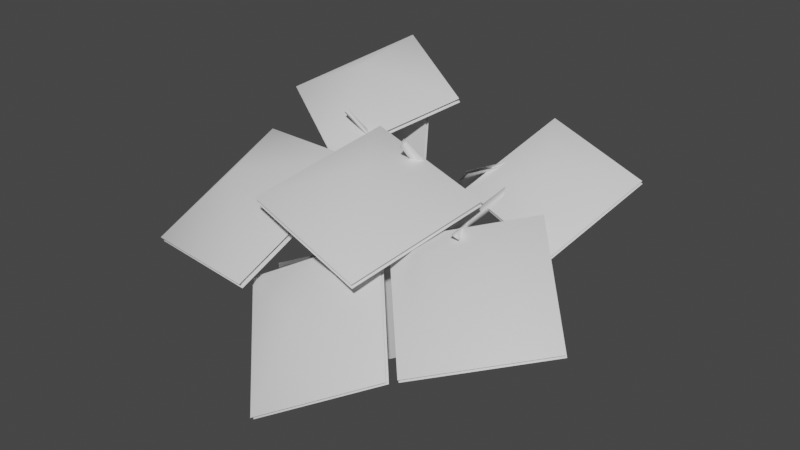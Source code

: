# Source: fe_canopy_01-00-2.blend  (saved by Blender 3.0.42; exported with 4.5.12 LTS)
import bpy
from mathutils import Matrix  # noqa: F401  (used for matrix-valued properties, if any)

bpy.ops.wm.read_factory_settings(use_empty=True)
scene = bpy.context.scene
scene.name = 'Scene'

# ---- materials (node trees are filled in below, after node groups)
mat_material = bpy.data.materials.new('Material')
mat_material.use_transparent_shadow = False

# ---- material node trees
mat_material.use_nodes = True; mat_material.node_tree.nodes.clear()
_N = mat_material.node_tree.nodes; _L = mat_material.node_tree.links
n0 = _N.new('ShaderNodeBsdfPrincipled'); n0.name = 'Principled BSDF'; n0.location = (10, 300)
n0.distribution = 'GGX'
n0.subsurface_method = 'RANDOM_WALK_SKIN'
n0.inputs[3].default_value = 1.45
n0.inputs[27].default_value = (0.0, 0.0, 0.0, 1.0)
n0.inputs[28].default_value = 1.0
n1 = _N.new('ShaderNodeOutputMaterial'); n1.name = 'Material Output'; n1.location = (300, 300)
_L.new(n0.outputs[0], n1.inputs[0])
n1.is_active_output = True

# ---- world
world_world = bpy.data.worlds.new('World'); scene.world = world_world
world_world.use_nodes = True; world_world.node_tree.nodes.clear()
_N = world_world.node_tree.nodes; _L = world_world.node_tree.links
n0 = _N.new('ShaderNodeOutputWorld'); n0.name = 'World Output'; n0.location = (300, 300)
n1 = _N.new('ShaderNodeBackground'); n1.name = 'Background'; n1.location = (10, 300)
n1.inputs[0].default_value = (0.05088, 0.05088, 0.05088, 1.0)
_L.new(n1.outputs[0], n0.inputs[0])
n0.is_active_output = True
world_world.color = (0.05088, 0.05088, 0.05088)
world_world.use_sun_shadow = False
world_world.sun_shadow_jitter_overblur = 0.0

# ---- meshes
me_0x077041c6_gmdl = bpy.data.meshes.new('0x077041C6.gmdl')
me_0x077041c6_gmdl.from_pydata([(0.05764, 0.03908, 0.02501), (0.01886, 0.0196, -0.03432), (-0.005227, 0.08951, -0.001922), (0.01115, 0.06654, 0.07489), (-0.03728, -0.4305, 0.04654), (0.02204, -0.4493, 0.007059), (0.04576, -1.976, 0.2552), (0.04974, -1.984, 0.238), (0.06585, -1.978, 0.2448), (-0.1527, -0.7735, 0.02805), (-0.08645, -0.7441, 0.003774), (-0.02206, -1.081, -0.03992), (-0.08255, -1.098, -0.04777), (-0.1788, -0.6908, 0.02966), (-0.08474, -0.4319, -0.05641), (-0.01344, -0.4477, -0.05831), (-0.05696, 0.03013, -0.03452), (-0.07066, 0.06092, 0.03422), (-0.09519, -0.4127, 0.008768), (-0.175, -0.7064, 0.09626), (-0.1527, -0.7735, 0.02805), (-0.07265, -1.121, 0.01314), (-0.157, -0.7948, 0.0948), (-0.07194, -0.7895, 0.08265), (-0.01233, -1.104, 0.01374), (0.5144, -1.493, 0.3659), (0.5614, -1.487, 0.3492), (0.5544, -1.478, 0.384), (-0.7164, -1.004, 0.6346), (-0.6981, -1.012, 0.6509), (-0.7091, -0.9765, 0.6499), (0.3228, -1.074, 0.1961), (0.3131, -1.129, 0.2083), (-0.03431, -1.152, -0.02831), (0.3004, -1.089, 0.2412), (0.3557, -1.102, 0.2057), (0.5614, -1.487, 0.3492), (0.3477, -1.109, 0.2482), (0.3477, -1.109, 0.2482), (-0.2165, -1.48, 0.03769), (-0.2202, -1.49, 0.103), (-0.4505, -0.8834, 0.3572), (-0.4752, -0.8607, 0.3262), (-0.4663, -0.8374, 0.3551), (0.02204, -0.4493, 0.007059), (-0.03176, -1.247, 0.7137), (-0.03247, -1.278, 0.6743), (0.0127, -1.25, 0.6921), (-0.09943, -0.6949, 0.1257), (-0.09333, -0.7625, 0.1184), (-0.04012, -0.6996, 0.1406), (-0.04012, -0.6996, 0.1406), (-0.5534, -1.655, 0.2866), (-0.5651, -1.653, 0.2738), (-0.5589, -1.67, 0.2649), (-0.1553, -1.518, 0.05722), (-0.2155, -1.541, 0.09385), (-0.2284, -1.539, 0.05206), (-0.2155, -1.541, 0.09385), (0.06585, -1.978, 0.2448), (-0.5651, -1.653, 0.2738), (-0.5651, -1.653, 0.2738), (-0.7091, -0.9765, 0.6499), (-0.07066, 0.06092, 0.03422), (-0.05696, 0.03013, -0.03452), (0.05764, 0.03908, 0.02501), (0.5792, -0.847, 0.5293), (0.5553, -0.8681, 0.5531), (0.6013, -0.8869, 0.5231), (0.3477, -1.109, 0.2482), (-0.01233, -1.104, 0.01374), (0.9257, -1.123, 0.1915), (0.2283, -0.9779, 0.3569), (0.7005, -0.8266, 0.5984), (0.7032, -0.838, 0.6197), (1.133, -0.5059, 0.5252), (0.436, -0.3608, 0.6908), (0.9283, -1.134, 0.2125), (0.231, -0.9893, 0.3783), (0.4333, -0.3494, 0.6695), (1.131, -0.4944, 0.5039), (0.133, -1.568, 0.2166), (0.8265, -1.043, 0.4008), (0.784, -1.704, 0.3012), (0.7882, -1.719, 0.3267), (0.6788, -2.152, -0.174), (1.372, -1.627, 0.01026), (0.1372, -1.582, 0.2418), (0.8307, -1.057, 0.4263), (1.368, -1.612, -0.01519), (0.6745, -2.137, -0.1995), (-0.6233, -1.927, -0.1399), (0.1021, -1.599, 0.2508), (-0.02253, -2.197, -0.02245), (-0.02447, -2.217, -0.001453), (-0.1185, -2.489, -0.6057), (0.6069, -2.161, -0.2149), (-0.6252, -1.947, -0.1192), (0.1002, -1.62, 0.2718), (0.6089, -2.14, -0.2359), (-0.1165, -2.468, -0.6267), (-0.3849, -1.201, 0.4329), (-0.5345, -2.115, -0.08722), (-1.033, -1.663, 0.3473), (-1.041, -1.68, 0.3778), (-1.418, -0.974, 0.3311), (-1.567, -1.888, -0.1889), (-0.3926, -1.217, 0.4631), (-0.5423, -2.131, -0.05668), (-1.56, -1.872, -0.2195), (-1.41, -0.9579, 0.3006), (-0.2194, -0.4511, 0.6619), (-0.6988, -1.141, 0.3615), (-0.8421, -0.6589, 0.8087), (-0.843, -0.6702, 0.8361), (-0.9719, -0.01015, 0.8507), (-1.451, -0.6997, 0.5504), (-0.2203, -0.4623, 0.689), (-0.6997, -1.152, 0.3889), (-1.45, -0.6884, 0.523), (-0.971, 0.001164, 0.8232), (-0.437, -0.9803, 0.5827), (0.4728, -1.148, 0.4043), (-0.05347, -1.578, 0.6129), (-0.04923, -1.587, 0.6428), (-0.6422, -1.878, 0.3812), (0.2676, -2.046, 0.2029), (-0.4328, -0.9889, 0.6121), (0.4771, -1.157, 0.4341), (0.2634, -2.037, 0.1731), (-0.6464, -1.869, 0.3514), (0.2436, -0.9848, 0.4793), (-0.0975, -0.7388, 0.1015), (0.1942, -0.2569, 0.1516), (0.5353, -0.5029, 0.5294), (0.2323, -0.9794, 0.493), (0.5238, -0.4974, 0.5433), (0.1827, -0.2514, 0.1655), (-0.1089, -0.7333, 0.1154), (0.3057, -1.272, -0.5671), (-0.05231, -1.079, -0.005113), (-0.007124, -1.724, 0.2445), (0.351, -1.917, -0.3175), (0.2862, -1.277, -0.5776), (0.3312, -1.922, -0.3282), (-0.02689, -1.73, 0.2338), (-0.07208, -1.085, -0.01577), (-0.8422, -0.8019, -0.1425), (-0.2427, -0.8123, 0.163), (-0.492, -0.4393, 0.6647), (-1.091, -0.429, 0.3592), (-0.8364, -0.7835, -0.1533), (-1.086, -0.4103, 0.3483), (-0.4861, -0.4207, 0.6538), (-0.2369, -0.7936, 0.1521), (-0.4762, -1.871, -0.002247), (-0.1324, -1.408, 0.07497), (-0.425, -1.122, -0.3386), (-0.7689, -1.585, -0.4158), (-0.4642, -1.878, -0.01547), (-0.7567, -1.592, -0.4292), (-0.4127, -1.129, -0.352), (-0.1201, -1.415, 0.06158)], [], [(0, 1, 2), (4, 5, 3), (3, 5, 0), (6, 7, 8), (9, 10, 12), (10, 11, 12), (15, 10, 14), (13, 14, 10), (1, 16, 2), (16, 17, 2), (17, 3, 2), (3, 0, 2), (19, 18, 13), (18, 14, 13), (22, 20, 21), (20, 12, 21), (10, 23, 11), (23, 24, 11), (25, 26, 27), (28, 29, 30), (33, 11, 32), (11, 31, 32), (11, 24, 31), (24, 34, 31), (35, 36, 32), (32, 36, 25), (35, 37, 26), (37, 27, 26), (27, 38, 25), (38, 32, 25), (12, 39, 21), (39, 40, 21), (41, 42, 9), (13, 9, 42), (9, 22, 41), (19, 43, 22), (22, 43, 41), (13, 42, 19), (19, 42, 43), (23, 10, 44), (44, 10, 15), (45, 46, 47), (19, 48, 18), (48, 4, 18), (49, 5, 50), (50, 4, 48), (48, 49, 45), (49, 46, 45), (50, 47, 49), (49, 47, 46), (48, 45, 51), (51, 45, 47), (52, 53, 54), (55, 40, 56), (39, 55, 57), (7, 57, 8), (57, 55, 8), (57, 7, 58), (58, 7, 6), (6, 59, 56), (55, 56, 59), (52, 40, 60), (40, 39, 60), (54, 61, 57), (39, 57, 61), (57, 56, 54), (40, 52, 56), (56, 52, 54), (42, 41, 28), (41, 29, 28), (28, 62, 42), (43, 42, 62), (41, 43, 29), (43, 30, 29), (12, 11, 33), (21, 40, 33), (33, 40, 55), (24, 21, 33), (4, 3, 18), (17, 18, 3), (18, 63, 14), (63, 16, 14), (1, 15, 64), (14, 64, 15), (5, 15, 65), (15, 1, 65), (22, 48, 19), (33, 32, 24), (24, 32, 34), (31, 35, 32), (34, 32, 37), (66, 67, 68), (31, 34, 66), (34, 67, 66), (34, 69, 67), (69, 68, 67), (37, 35, 68), (31, 66, 35), (35, 66, 68), (21, 70, 22), (70, 23, 22), (49, 22, 23), (9, 13, 10), (23, 5, 49), (5, 4, 50), (48, 22, 49), (12, 33, 39), (33, 55, 39), (71, 72, 73), (74, 75, 76), (77, 75, 74), (78, 74, 76), (77, 74, 78), (73, 72, 79), (80, 73, 79), (71, 73, 80), (81, 82, 83), (84, 85, 86), (87, 85, 84), (88, 84, 86), (87, 84, 88), (83, 82, 89), (90, 83, 89), (81, 83, 90), (91, 92, 93), (94, 95, 96), (97, 95, 94), (98, 94, 96), (97, 94, 98), (93, 92, 99), (100, 93, 99), (91, 93, 100), (101, 102, 103), (104, 105, 106), (107, 105, 104), (108, 104, 106), (107, 104, 108), (103, 102, 109), (110, 103, 109), (101, 103, 110), (111, 112, 113), (114, 115, 116), (117, 115, 114), (118, 114, 116), (117, 114, 118), (113, 112, 119), (120, 113, 119), (111, 113, 120), (121, 122, 123), (124, 125, 126), (127, 125, 124), (128, 124, 126), (127, 124, 128), (123, 122, 129), (130, 123, 129), (121, 123, 130), (131, 132, 134), (132, 133, 134), (135, 136, 138), (136, 137, 138), (139, 140, 142), (140, 141, 142), (143, 144, 146), (144, 145, 146), (147, 148, 150), (148, 149, 150), (151, 152, 154), (152, 153, 154), (155, 156, 158), (156, 157, 158), (159, 160, 162), (160, 161, 162)])
me_0x077041c6_gmdl.polygons.foreach_set('use_smooth', [True] * 172)
_uv = me_0x077041c6_gmdl.uv_layers.new(name='UVMap')
_uv.uv.foreach_set('vector', [0.08826, -0.8132, 0.08814, -0.8122, 0.08807, -0.8116, 0.09929, -0.8115, 0.09922, -0.8119, 0.08814, -0.8122, 0.08814, -0.8122, 0.09922, -0.8119, 0.08826, -0.8132, 0.1378, -0.7999, 0.1379, -0.8001, 0.1383, -0.8006, 0.1065, -0.8083, 0.1043, -0.8102, 0.1174, -0.807, 0.1043, -0.8102, 0.1174, -0.8086, 0.1174, -0.807, 0.09849, -0.8109, 0.1043, -0.8102, 0.09826, -0.8091, 0.1033, -0.8084, 0.09826, -0.8091, 0.1043, -0.8102, 0.08814, -0.8122, 0.08792, -0.8104, 0.08807, -0.8116, 0.08792, -0.8104, 0.0879, -0.8102, 0.08807, -0.8116, 0.0879, -0.8102, 0.08814, -0.8122, 0.08807, -0.8116, 0.08814, -0.8122, 0.08826, -0.8132, 0.08807, -0.8116, 0.1037, -0.8086, 0.09852, -0.809, 0.1033, -0.8084, 0.09852, -0.809, 0.09826, -0.8091, 0.1033, -0.8084, 0.1068, -0.8085, 0.1065, -0.8083, 0.1173, -0.8073, 0.1065, -0.8083, 0.1174, -0.807, 0.1173, -0.8073, 0.1043, -0.8102, 0.1046, -0.8112, 0.1174, -0.8086, 0.1046, -0.8112, 0.1175, -0.8089, 0.1174, -0.8086, 0.1335, -0.8121, 0.133, -0.8129, 0.1331, -0.8129, 0.1161, -0.7971, 0.1168, -0.7977, 0.1164, -0.7969, 0.1203, -0.8081, 0.1174, -0.8086, 0.1255, -0.8098, 0.1174, -0.8086, 0.1238, -0.8107, 0.1255, -0.8098, 0.1174, -0.8086, 0.1175, -0.8089, 0.1238, -0.8107, 0.1175, -0.8089, 0.1238, -0.8108, 0.1238, -0.8107, 0.1258, -0.8111, 0.133, -0.8129, 0.1255, -0.8098, 0.1255, -0.8098, 0.133, -0.8129, 0.1335, -0.8121, 0.1258, -0.8111, 0.126, -0.8113, 0.133, -0.8129, 0.126, -0.8113, 0.1331, -0.8129, 0.133, -0.8129, 0.1331, -0.8129, 0.126, -0.8113, 0.1335, -0.8121, 0.126, -0.8113, 0.1255, -0.8098, 0.1335, -0.8121, 0.1174, -0.807, 0.1299, -0.8018, 0.1173, -0.8073, 0.1299, -0.8018, 0.1296, -0.8018, 0.1173, -0.8073, 0.109, -0.8037, 0.1075, -0.8033, 0.1065, -0.8083, 0.1033, -0.8084, 0.1065, -0.8083, 0.1075, -0.8033, 0.1065, -0.8083, 0.1068, -0.8085, 0.109, -0.8037, 0.1037, -0.8086, 0.1075, -0.8031, 0.1068, -0.8085, 0.1068, -0.8085, 0.1075, -0.8031, 0.109, -0.8037, 0.1033, -0.8084, 0.1075, -0.8033, 0.1037, -0.8086, 0.1037, -0.8086, 0.1075, -0.8033, 0.1075, -0.8031, 0.1046, -0.8112, 0.1043, -0.8102, 0.09922, -0.8119, 0.09922, -0.8119, 0.1043, -0.8102, 0.09849, -0.8109, 0.1177, -0.8174, 0.1181, -0.8167, 0.1179, -0.8176, 0.1037, -0.8086, 0.1052, -0.8121, 0.09852, -0.809, 0.1052, -0.8121, 0.09929, -0.8115, 0.09852, -0.809, 0.1073, -0.8124, 0.09922, -0.8119, 0.1066, -0.8137, 0.1066, -0.8137, 0.09929, -0.8115, 0.1052, -0.8121, 0.1052, -0.8121, 0.1073, -0.8124, 0.1177, -0.8174, 0.1073, -0.8124, 0.1181, -0.8167, 0.1177, -0.8174, 0.1066, -0.8137, 0.1179, -0.8176, 0.1073, -0.8124, 0.1073, -0.8124, 0.1179, -0.8176, 0.1181, -0.8167, 0.1052, -0.8121, 0.1177, -0.8174, 0.1066, -0.8137, 0.1066, -0.8137, 0.1177, -0.8174, 0.1179, -0.8176, 0.1324, -0.7954, 0.1325, -0.7954, 0.1333, -0.7954, 0.1312, -0.8027, 0.1296, -0.8018, 0.1314, -0.8012, 0.1299, -0.8018, 0.1312, -0.8027, 0.1314, -0.8012, 0.1379, -0.8001, 0.1314, -0.8012, 0.1383, -0.8006, 0.1314, -0.8012, 0.1312, -0.8027, 0.1383, -0.8006, 0.1314, -0.8012, 0.1379, -0.8001, 0.1314, -0.8012, 0.1314, -0.8012, 0.1379, -0.8001, 0.1378, -0.7999, 0.1378, -0.7999, 0.1383, -0.8006, 0.1314, -0.8012, 0.1312, -0.8027, 0.1314, -0.8012, 0.1383, -0.8006, 0.1324, -0.7954, 0.1296, -0.8018, 0.1325, -0.7954, 0.1296, -0.8018, 0.1299, -0.8018, 0.1325, -0.7954, 0.1333, -0.7954, 0.1325, -0.7954, 0.1314, -0.8012, 0.1299, -0.8018, 0.1314, -0.8012, 0.1325, -0.7954, 0.1314, -0.8012, 0.1314, -0.8012, 0.1333, -0.7954, 0.1296, -0.8018, 0.1324, -0.7954, 0.1314, -0.8012, 0.1314, -0.8012, 0.1324, -0.7954, 0.1333, -0.7954, 0.1075, -0.8033, 0.109, -0.8037, 0.1161, -0.7971, 0.109, -0.8037, 0.1168, -0.7977, 0.1161, -0.7971, 0.1161, -0.7971, 0.1164, -0.7969, 0.1075, -0.8033, 0.1075, -0.8031, 0.1075, -0.8033, 0.1164, -0.7969, 0.109, -0.8037, 0.1075, -0.8031, 0.1168, -0.7977, 0.1075, -0.8031, 0.1164, -0.7969, 0.1168, -0.7977, 0.1174, -0.807, 0.1174, -0.8086, 0.1203, -0.8081, 0.1173, -0.8073, 0.1296, -0.8018, 0.1203, -0.8081, 0.1203, -0.8081, 0.1296, -0.8018, 0.1312, -0.8027, 0.1175, -0.8089, 0.1173, -0.8073, 0.1203, -0.8081, 0.09929, -0.8115, 0.08814, -0.8122, 0.09852, -0.809, 0.0879, -0.8102, 0.09852, -0.809, 0.08814, -0.8122, 0.09852, -0.809, 0.0879, -0.8102, 0.09826, -0.8091, 0.0879, -0.8102, 0.08792, -0.8104, 0.09826, -0.8091, 0.08814, -0.8122, 0.09849, -0.8109, 0.08792, -0.8104, 0.09826, -0.8091, 0.08792, -0.8104, 0.09849, -0.8109, 0.09922, -0.8119, 0.09849, -0.8109, 0.08826, -0.8132, 0.09849, -0.8109, 0.08814, -0.8122, 0.08826, -0.8132, 0.1068, -0.8085, 0.1052, -0.8121, 0.1037, -0.8086, 0.1203, -0.8081, 0.1255, -0.8098, 0.1175, -0.8089, 0.1175, -0.8089, 0.1255, -0.8098, 0.1238, -0.8108, 0.1238, -0.8107, 0.1258, -0.8111, 0.1255, -0.8098, 0.1238, -0.8108, 0.1255, -0.8098, 0.126, -0.8113, 0.1281, -0.8163, 0.1282, -0.8163, 0.1292, -0.816, 0.1238, -0.8107, 0.1238, -0.8108, 0.1281, -0.8163, 0.1238, -0.8108, 0.1282, -0.8163, 0.1281, -0.8163, 0.1238, -0.8108, 0.126, -0.8113, 0.1282, -0.8163, 0.126, -0.8113, 0.1292, -0.816, 0.1282, -0.8163, 0.126, -0.8113, 0.1258, -0.8111, 0.1292, -0.816, 0.1238, -0.8107, 0.1281, -0.8163, 0.1258, -0.8111, 0.1258, -0.8111, 0.1281, -0.8163, 0.1292, -0.816, 0.1173, -0.8073, 0.1175, -0.8089, 0.1068, -0.8085, 0.1175, -0.8089, 0.1046, -0.8112, 0.1068, -0.8085, 0.1073, -0.8124, 0.1068, -0.8085, 0.1046, -0.8112, 0.1065, -0.8083, 0.1033, -0.8084, 0.1043, -0.8102, 0.1046, -0.8112, 0.09922, -0.8119, 0.1073, -0.8124, 0.09922, -0.8119, 0.09929, -0.8115, 0.1066, -0.8137, 0.1052, -0.8121, 0.1068, -0.8085, 0.1073, -0.8124, 0.1174, -0.807, 0.1203, -0.8081, 0.1299, -0.8018, 0.1203, -0.8081, 0.1312, -0.8027, 0.1299, -0.8018, 0.08005, -0.7978, 0.1092, -0.7975, 0.09511, -0.7817, 0.06452, -0.7817, 0.04934, -0.7659, 0.07879, -0.766, 0.04945, -0.7978, 0.04934, -0.7659, 0.06452, -0.7817, 0.07857, -0.7975, 0.06452, -0.7817, 0.07879, -0.766, 0.04945, -0.7978, 0.06452, -0.7817, 0.07857, -0.7975, 0.09511, -0.7817, 0.1092, -0.7975, 0.1094, -0.766, 0.07994, -0.7659, 0.09511, -0.7817, 0.1094, -0.766, 0.08005, -0.7978, 0.09511, -0.7817, 0.07994, -0.7659, 0.08637, -0.7635, 0.122, -0.7635, 0.1042, -0.7456, 0.06655, -0.7456, 0.04871, -0.7278, 0.08438, -0.7278, 0.04871, -0.7635, 0.04871, -0.7278, 0.06655, -0.7456, 0.08438, -0.7635, 0.06655, -0.7456, 0.08438, -0.7278, 0.04871, -0.7635, 0.06655, -0.7456, 0.08438, -0.7635, 0.1042, -0.7456, 0.122, -0.7635, 0.122, -0.7278, 0.08637, -0.7278, 0.1042, -0.7456, 0.122, -0.7278, 0.08637, -0.7635, 0.1042, -0.7456, 0.08637, -0.7278, 0.07975, -0.7979, 0.1095, -0.7977, 0.09498, -0.7815, 0.06439, -0.7815, 0.0495, -0.7659, 0.07889, -0.766, 0.04916, -0.7979, 0.0495, -0.7659, 0.06439, -0.7815, 0.07887, -0.7977, 0.06439, -0.7815, 0.07889, -0.766, 0.04916, -0.7979, 0.06439, -0.7815, 0.07887, -0.7977, 0.09498, -0.7815, 0.1095, -0.7977, 0.1095, -0.766, 0.0801, -0.7659, 0.09498, -0.7815, 0.1095, -0.766, 0.07975, -0.7979, 0.09498, -0.7815, 0.0801, -0.7659, 0.08637, -0.7635, 0.122, -0.7635, 0.1042, -0.7456, 0.06655, -0.7456, 0.04871, -0.7278, 0.08438, -0.7278, 0.04871, -0.7635, 0.04871, -0.7278, 0.06655, -0.7456, 0.08438, -0.7635, 0.06655, -0.7456, 0.08438, -0.7278, 0.04871, -0.7635, 0.06655, -0.7456, 0.08438, -0.7635, 0.1042, -0.7456, 0.122, -0.7635, 0.122, -0.7278, 0.08637, -0.7278, 0.1042, -0.7456, 0.122, -0.7278, 0.08637, -0.7635, 0.1042, -0.7456, 0.08637, -0.7278, 0.08013, -0.7974, 0.1095, -0.7977, 0.09508, -0.7818, 0.06448, -0.7818, 0.04953, -0.7657, 0.07887, -0.7661, 0.04953, -0.7974, 0.04953, -0.7657, 0.06448, -0.7818, 0.07887, -0.7977, 0.06448, -0.7818, 0.07887, -0.7661, 0.04953, -0.7974, 0.06448, -0.7818, 0.07887, -0.7977, 0.09508, -0.7818, 0.1095, -0.7977, 0.1095, -0.7661, 0.08013, -0.7657, 0.09508, -0.7818, 0.1095, -0.7661, 0.08013, -0.7974, 0.09508, -0.7818, 0.08013, -0.7657, 0.08637, -0.7635, 0.122, -0.7635, 0.1042, -0.7456, 0.06655, -0.7456, 0.04871, -0.7278, 0.08438, -0.7278, 0.04871, -0.7635, 0.04871, -0.7278, 0.06655, -0.7456, 0.08438, -0.7635, 0.06655, -0.7456, 0.08438, -0.7278, 0.04871, -0.7635, 0.06655, -0.7456, 0.08438, -0.7635, 0.1042, -0.7456, 0.122, -0.7635, 0.122, -0.7278, 0.08637, -0.7278, 0.1042, -0.7456, 0.122, -0.7278, 0.08637, -0.7635, 0.1042, -0.7456, 0.08637, -0.7278, 0.1132, -0.7905, 0.1362, -0.7903, 0.1131, -0.7668, 0.1362, -0.7903, 0.1364, -0.7669, 0.1131, -0.7668, 0.1132, -0.7905, 0.1131, -0.7668, 0.1362, -0.7903, 0.1131, -0.7668, 0.1364, -0.7669, 0.1362, -0.7903, 0.1132, -0.7905, 0.1362, -0.7903, 0.1131, -0.7668, 0.1362, -0.7903, 0.1364, -0.7669, 0.1131, -0.7668, 0.1132, -0.7905, 0.1131, -0.7668, 0.1362, -0.7903, 0.1131, -0.7668, 0.1364, -0.7669, 0.1362, -0.7903, 0.1132, -0.7905, 0.1362, -0.7903, 0.1131, -0.7668, 0.1362, -0.7903, 0.1364, -0.7669, 0.1131, -0.7668, 0.1132, -0.7905, 0.1131, -0.7668, 0.1362, -0.7903, 0.1131, -0.7668, 0.1364, -0.7669, 0.1362, -0.7903, 0.1132, -0.7905, 0.1362, -0.7903, 0.1131, -0.7668, 0.1362, -0.7903, 0.1364, -0.7669, 0.1131, -0.7668, 0.1132, -0.7905, 0.1131, -0.7668, 0.1362, -0.7903, 0.1131, -0.7668, 0.1364, -0.7669, 0.1362, -0.7903])
me_0x077041c6_gmdl.materials.append(mat_material)
me_0x077041c6_gmdl.use_remesh_fix_poles = True
me_0x077041c6_gmdl.use_remesh_preserve_attributes = False
me_0x077041c6_gmdl.update()
arm_armature_001 = bpy.data.armatures.new('Armature.001')  # bones are not reproduced

# ---- objects
ob_armature = bpy.data.objects.new('Armature', arm_armature_001)
ob_0_687288_l_50_5075_f_50_0194_001 = bpy.data.objects.new('0,687288 L 50,5075 F 50,0194.001', me_0x077041c6_gmdl)

# ---- transforms, parenting, visibility, modifiers, constraints
ob_armature.location = (0.0, 0.0, 0.0)
ob_0_687288_l_50_5075_f_50_0194_001.parent = ob_armature
ob_0_687288_l_50_5075_f_50_0194_001.location = (0.0, 0.0, 0.0)
_vg = ob_0_687288_l_50_5075_f_50_0194_001.vertex_groups.new(name='Bone')
_vg.add([0, 1, 2, 3, 4, 5, 6, 7, 8, 9, 10, 11, 12, 13, 14, 15, 16, 17, 18, 19, 20, 21, 22, 23, 24, 25, 26, 27, 28, 29, 30, 31, 32, 33, 34, 35, 36, 37, 38, 39, 40, 41, 42, 43, 44, 45, 46, 47, 48, 49, 50, 51, 52, 53, 54, 55, 56, 57, 58, 59, 60, 61, 62, 63, 64, 65, 66, 67, 68, 69, 70, 71, 72, 73, 74, 75, 76, 77, 78, 79, 80, 81, 82, 83, 84, 85, 86, 87, 88, 89, 90, 91, 92, 93, 94, 95, 96, 97, 98, 99, 100, 101, 102, 103, 104, 105, 106, 107, 108, 109, 110, 111, 112, 113, 114, 115, 116, 117, 118, 119, 120, 121, 122, 123, 124, 125, 126, 127, 128, 129, 130, 131, 132, 133, 134, 135, 136, 137, 138, 139, 140, 141, 142, 143, 144, 145, 146, 147, 148, 149, 150, 151, 152, 153, 154, 155, 156, 157, 158, 159, 160, 161, 162], 1.0, 'REPLACE')
_m = ob_0_687288_l_50_5075_f_50_0194_001.modifiers.new('Armature', 'ARMATURE')
_m.object = ob_armature

# ---- collection membership
scene.collection.objects.link(ob_armature)
scene.collection.objects.link(ob_0_687288_l_50_5075_f_50_0194_001)

# ---- scene / render settings (as saved in the file)
scene.frame_start = 1; scene.frame_end = 250; scene.frame_set(30)
scene.render.engine = 'BLENDER_EEVEE_NEXT'
scene.cycles.sampling_pattern = 'TABULATED_SOBOL'
scene.cycles.use_light_tree = False
scene.view_settings.view_transform = 'Filmic'
bpy.context.view_layer.update()

# ---- added for rendering (the .blend has no active camera and no usable light): camera, sun
cam_auto = bpy.data.cameras.new('AutoCamera')
cam_auto.lens = 50.0
cam_auto.sensor_width = 36.0
cam_auto.clip_end = 1000.0
ob_auto_camera = bpy.data.objects.new('AutoCamera', cam_auto)
scene.collection.objects.link(ob_auto_camera)
ob_auto_camera.location = (3.76984, -5.84054, 3.20591)
ob_auto_camera.rotation_euler = (1.09748, -7.21219e-08, 0.694738)
scene.camera = ob_auto_camera
light_auto_sun = bpy.data.lights.new('AutoSun', 'SUN')
light_auto_sun.energy = 3.0
light_auto_sun.angle = 0.0523599
ob_auto_sun = bpy.data.objects.new('AutoSun', light_auto_sun)
scene.collection.objects.link(ob_auto_sun)
ob_auto_sun.rotation_euler = (0.872665, 0.174533, 0.523599)
bpy.context.view_layer.update()
